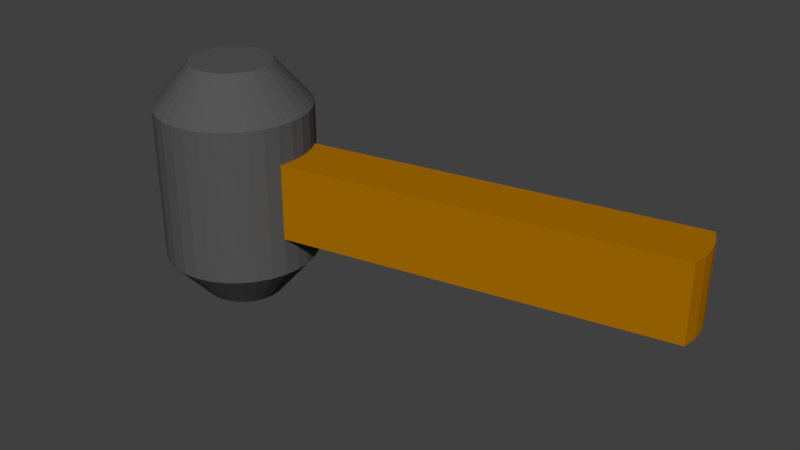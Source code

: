 # Source: hammer.blend  (saved by Blender 2.63.0; exported with 4.5.12 LTS)
import bpy
from mathutils import Matrix  # noqa: F401  (used for matrix-valued properties, if any)

bpy.ops.wm.read_factory_settings(use_empty=True)
scene = bpy.context.scene
scene.name = 'Scene'

# ---- collections
col_collection_1 = bpy.data.collections.new('Collection 1'); scene.collection.children.link(col_collection_1)

# ---- materials (node trees are filled in below, after node groups)
mat_table = bpy.data.materials.new('Table')
mat_table.alpha_threshold = 0.0
mat_table.use_transparent_shadow = False
mat_table.diffuse_color = (0.09083, 0.09083, 0.09083, 1.0)
mat_table.roughness = 0.5
mat_table.line_color = (0.0, 0.0, 0.0, 1.0)
mat_handle = bpy.data.materials.new('Handle')
mat_handle.alpha_threshold = 0.0
mat_handle.use_transparent_shadow = False
mat_handle.diffuse_color = (0.3931, 0.1533, 0.0, 1.0)
mat_handle.roughness = 0.5
mat_handle.line_color = (0.0, 0.0, 0.0, 1.0)

# ---- material node trees

# ---- world
world_world = bpy.data.worlds.new('World'); scene.world = world_world
world_world.color = (0.05088, 0.05088, 0.05088)
world_world.use_sun_shadow = False
world_world.sun_shadow_jitter_overblur = 0.0
world_world.cycles.sampling_method = 'MANUAL'
world_world.cycles.sample_map_resolution = 256

# ---- meshes
me_cylinder = bpy.data.meshes.new('Cylinder')
me_cylinder.from_pydata([(0.0, 1.0, -1.0), (0.0, 1.0, 1.0), (0.1951, 0.9808, -1.0), (0.1951, 0.9808, 1.0), (0.3827, 0.9239, -1.0), (0.3827, 0.9239, 1.0), (0.5556, 0.8315, -1.0), (0.5556, 0.8315, 1.0), (0.7071, 0.7071, -1.0), (0.7071, 0.7071, 1.0), (0.8315, 0.5556, -1.0), (0.8315, 0.5556, 1.0), (0.9239, 0.3827, -1.0), (0.9239, 0.3827, 1.0), (0.9808, 0.1951, -1.0), (0.9808, 0.1951, 1.0), (1.0, 7.55e-08, -1.0), (1.0, 7.55e-08, 1.0), (0.9808, -0.1951, -1.0), (0.9808, -0.1951, 1.0), (0.9239, -0.3827, -1.0), (0.9239, -0.3827, 1.0), (0.8315, -0.5556, -1.0), (0.8315, -0.5556, 1.0), (0.7071, -0.7071, -1.0), (0.7071, -0.7071, 1.0), (0.5556, -0.8315, -1.0), (0.5556, -0.8315, 1.0), (0.3827, -0.9239, -1.0), (0.3827, -0.9239, 1.0), (0.1951, -0.9808, -1.0), (0.1951, -0.9808, 1.0), (-3.258e-07, -1.0, -1.0), (-3.258e-07, -1.0, 1.0), (-0.1951, -0.9808, -1.0), (-0.1951, -0.9808, 1.0), (-0.3827, -0.9239, -1.0), (-0.3827, -0.9239, 1.0), (-0.5556, -0.8315, -1.0), (-0.5556, -0.8315, 1.0), (-0.7071, -0.7071, -1.0), (-0.7071, -0.7071, 1.0), (-0.8315, -0.5556, -1.0), (-0.8315, -0.5556, 1.0), (-0.9239, -0.3827, -1.0), (-0.9239, -0.3827, 1.0), (-0.9808, -0.1951, -1.0), (-0.9808, -0.1951, 1.0), (-1.0, 9.656e-07, -1.0), (-1.0, 9.656e-07, 1.0), (-0.9808, 0.1951, -1.0), (-0.9808, 0.1951, 1.0), (-0.9239, 0.3827, -1.0), (-0.9239, 0.3827, 1.0), (-0.8315, 0.5556, -1.0), (-0.8315, 0.5556, 1.0), (-0.7071, 0.7071, -1.0), (-0.7071, 0.7071, 1.0), (-0.5556, 0.8315, -1.0), (-0.5556, 0.8315, 1.0), (-0.3827, 0.9239, -1.0), (-0.3827, 0.9239, 1.0), (-0.1951, 0.9808, -1.0), (-0.1951, 0.9808, 1.0), (-2.191e-08, 0.5186, 1.556), (0.1012, 0.5086, 1.556), (0.1985, 0.4791, 1.556), (0.2881, 0.4312, 1.556), (0.3667, 0.3667, 1.556), (0.4312, 0.2881, 1.556), (0.4791, 0.1985, 1.556), (0.5086, 0.1012, 1.556), (0.5186, 1.759e-07, 1.556), (0.5086, -0.1012, 1.556), (0.4791, -0.1985, 1.556), (0.4312, -0.2881, 1.556), (0.3667, -0.3667, 1.556), (0.2881, -0.4312, 1.556), (0.1985, -0.4791, 1.556), (0.1012, -0.5086, 1.556), (-1.909e-07, -0.5186, 1.556), (-0.1012, -0.5086, 1.556), (-0.1985, -0.4791, 1.556), (-0.2881, -0.4312, 1.556), (-0.3667, -0.3667, 1.556), (-0.4312, -0.2881, 1.556), (-0.4791, -0.1985, 1.556), (-0.5086, -0.1012, 1.556), (-0.5186, 6.375e-07, 1.556), (-0.5086, 0.1012, 1.556), (-0.4791, 0.1985, 1.556), (-0.4312, 0.2881, 1.556), (-0.3667, 0.3667, 1.556), (-0.2881, 0.4312, 1.556), (-0.1985, 0.4791, 1.556), (-0.1012, 0.5086, 1.556), (1.068e-07, 0.5186, -1.556), (0.1012, 0.5086, -1.556), (0.1985, 0.4791, -1.556), (0.2881, 0.4312, -1.556), (0.3667, 0.3667, -1.556), (0.4312, 0.2881, -1.556), (0.4791, 0.1985, -1.556), (0.5086, 0.1012, -1.556), (0.5186, 1.759e-07, -1.556), (0.5086, -0.1012, -1.556), (0.4791, -0.1985, -1.556), (0.4312, -0.2881, -1.556), (0.3667, -0.3667, -1.556), (0.2881, -0.4312, -1.556), (0.1985, -0.4791, -1.556), (0.1012, -0.5086, -1.556), (-6.216e-08, -0.5186, -1.556), (-0.1012, -0.5086, -1.556), (-0.1985, -0.4791, -1.556), (-0.2881, -0.4312, -1.556), (-0.3667, -0.3667, -1.556), (-0.4312, -0.2881, -1.556), (-0.4791, -0.1985, -1.556), (-0.5086, -0.1012, -1.556), (-0.5186, 6.375e-07, -1.556), (-0.5086, 0.1012, -1.556), (-0.4791, 0.1985, -1.556), (-0.4312, 0.2881, -1.556), (-0.3667, 0.3667, -1.556), (-0.2881, 0.4312, -1.556), (-0.1985, 0.4791, -1.556), (-0.1012, 0.5086, -1.556), (0.0, 1.0, -0.75), (0.0, 1.0, -0.5), (0.0, 1.0, -0.25), (0.0, 1.0, 0.0), (0.0, 1.0, 0.25), (0.0, 1.0, 0.5), (0.0, 1.0, 0.75), (0.1951, 0.9808, 0.75), (0.1951, 0.9808, 0.5), (0.1951, 0.9808, 0.25), (0.1951, 0.9808, 0.0), (0.1951, 0.9808, -0.25), (0.1951, 0.9808, -0.5), (0.1951, 0.9808, -0.75), (0.3827, 0.9239, 0.75), (0.3827, 0.9239, 0.5), (0.3827, 0.9239, 0.25), (0.3827, 0.9239, 0.0), (0.3827, 0.9239, -0.25), (0.3827, 0.9239, -0.5), (0.3827, 0.9239, -0.75), (0.5556, 0.8315, 0.75), (0.5556, 0.8315, 0.5), (0.5556, 0.8315, 0.25), (0.5556, 0.8315, 0.0), (0.5556, 0.8315, -0.25), (0.5556, 0.8315, -0.5), (0.5556, 0.8315, -0.75), (0.7071, 0.7071, 0.75), (0.7071, 0.7071, 0.5), (0.7071, 0.7071, 0.25), (0.7071, 0.7071, 0.0), (0.7071, 0.7071, -0.25), (0.7071, 0.7071, -0.5), (0.7071, 0.7071, -0.75), (0.8315, 0.5556, 0.75), (0.8315, 0.5556, 0.5), (0.8315, 0.5556, 0.25), (0.8315, 0.5556, 0.0), (0.8315, 0.5556, -0.25), (0.8315, 0.5556, -0.5), (0.8315, 0.5556, -0.75), (0.9239, 0.3827, 0.75), (0.9239, 0.3827, 0.5), (0.9239, 0.3827, -0.5), (0.9239, 0.3827, -0.75), (0.9808, 0.1951, 0.75), (0.9808, 0.1951, 0.5), (0.9808, 0.1951, -0.5), (0.9808, 0.1951, -0.75), (1.0, 7.55e-08, 0.75), (1.0, 7.55e-08, 0.5), (1.0, 7.55e-08, -0.5), (1.0, 7.55e-08, -0.75), (0.9808, -0.1951, 0.75), (0.9808, -0.1951, 0.5), (0.9808, -0.1951, 0.25), (0.9808, -0.1951, 0.0), (0.9808, -0.1951, -0.25), (0.9808, -0.1951, -0.5), (0.9808, -0.1951, -0.75), (0.9239, -0.3827, 0.75), (0.9239, -0.3827, 0.5), (0.9239, -0.3827, 0.25), (0.9239, -0.3827, 0.0), (0.9239, -0.3827, -0.25), (0.9239, -0.3827, -0.5), (0.9239, -0.3827, -0.75), (0.8315, -0.5556, 0.75), (0.8315, -0.5556, 0.5), (0.8315, -0.5556, 0.25), (0.8315, -0.5556, 0.0), (0.8315, -0.5556, -0.25), (0.8315, -0.5556, -0.5), (0.8315, -0.5556, -0.75), (0.7071, -0.7071, 0.75), (0.7071, -0.7071, 0.5), (0.7071, -0.7071, 0.25), (0.7071, -0.7071, 0.0), (0.7071, -0.7071, -0.25), (0.7071, -0.7071, -0.5), (0.7071, -0.7071, -0.75), (0.5556, -0.8315, 0.75), (0.5556, -0.8315, 0.5), (0.5556, -0.8315, 0.25), (0.5556, -0.8315, 0.0), (0.5556, -0.8315, -0.25), (0.5556, -0.8315, -0.5), (0.5556, -0.8315, -0.75), (0.3827, -0.9239, 0.75), (0.3827, -0.9239, 0.5), (0.3827, -0.9239, 0.25), (0.3827, -0.9239, 0.0), (0.3827, -0.9239, -0.25), (0.3827, -0.9239, -0.5), (0.3827, -0.9239, -0.75), (0.1951, -0.9808, 0.75), (0.1951, -0.9808, 0.5), (0.1951, -0.9808, 0.25), (0.1951, -0.9808, 0.0), (0.1951, -0.9808, -0.25), (0.1951, -0.9808, -0.5), (0.1951, -0.9808, -0.75), (-3.258e-07, -1.0, 0.75), (-3.258e-07, -1.0, 0.5), (-3.258e-07, -1.0, 0.25), (-3.258e-07, -1.0, 0.0), (-3.258e-07, -1.0, -0.25), (-3.258e-07, -1.0, -0.5), (-3.258e-07, -1.0, -0.75), (-0.1951, -0.9808, 0.75), (-0.1951, -0.9808, 0.5), (-0.1951, -0.9808, 0.25), (-0.1951, -0.9808, 0.0), (-0.1951, -0.9808, -0.25), (-0.1951, -0.9808, -0.5), (-0.1951, -0.9808, -0.75), (-0.3827, -0.9239, 0.75), (-0.3827, -0.9239, 0.5), (-0.3827, -0.9239, 0.25), (-0.3827, -0.9239, 0.0), (-0.3827, -0.9239, -0.25), (-0.3827, -0.9239, -0.5), (-0.3827, -0.9239, -0.75), (-0.5556, -0.8315, 0.75), (-0.5556, -0.8315, 0.5), (-0.5556, -0.8315, 0.25), (-0.5556, -0.8315, 0.0), (-0.5556, -0.8315, -0.25), (-0.5556, -0.8315, -0.5), (-0.5556, -0.8315, -0.75), (-0.7071, -0.7071, 0.75), (-0.7071, -0.7071, 0.5), (-0.7071, -0.7071, 0.25), (-0.7071, -0.7071, 0.0), (-0.7071, -0.7071, -0.25), (-0.7071, -0.7071, -0.5), (-0.7071, -0.7071, -0.75), (-0.8315, -0.5556, 0.75), (-0.8315, -0.5556, 0.5), (-0.8315, -0.5556, 0.25), (-0.8315, -0.5556, 0.0), (-0.8315, -0.5556, -0.25), (-0.8315, -0.5556, -0.5), (-0.8315, -0.5556, -0.75), (-0.9239, -0.3827, 0.75), (-0.9239, -0.3827, 0.5), (-0.9239, -0.3827, 0.25), (-0.9239, -0.3827, 0.0), (-0.9239, -0.3827, -0.25), (-0.9239, -0.3827, -0.5), (-0.9239, -0.3827, -0.75), (-0.9808, -0.1951, 0.75), (-0.9808, -0.1951, 0.5), (-0.9808, -0.1951, 0.25), (-0.9808, -0.1951, 0.0), (-0.9808, -0.1951, -0.25), (-0.9808, -0.1951, -0.5), (-0.9808, -0.1951, -0.75), (-1.0, 9.656e-07, 0.75), (-1.0, 9.656e-07, 0.5), (-1.0, 9.656e-07, 0.25), (-1.0, 9.656e-07, 0.0), (-1.0, 9.656e-07, -0.25), (-1.0, 9.656e-07, -0.5), (-1.0, 9.656e-07, -0.75), (-0.9808, 0.1951, 0.75), (-0.9808, 0.1951, 0.5), (-0.9808, 0.1951, 0.25), (-0.9808, 0.1951, 0.0), (-0.9808, 0.1951, -0.25), (-0.9808, 0.1951, -0.5), (-0.9808, 0.1951, -0.75), (-0.9239, 0.3827, 0.75), (-0.9239, 0.3827, 0.5), (-0.9239, 0.3827, 0.25), (-0.9239, 0.3827, 0.0), (-0.9239, 0.3827, -0.25), (-0.9239, 0.3827, -0.5), (-0.9239, 0.3827, -0.75), (-0.8315, 0.5556, 0.75), (-0.8315, 0.5556, 0.5), (-0.8315, 0.5556, 0.25), (-0.8315, 0.5556, 0.0), (-0.8315, 0.5556, -0.25), (-0.8315, 0.5556, -0.5), (-0.8315, 0.5556, -0.75), (-0.7071, 0.7071, 0.75), (-0.7071, 0.7071, 0.5), (-0.7071, 0.7071, 0.25), (-0.7071, 0.7071, 0.0), (-0.7071, 0.7071, -0.25), (-0.7071, 0.7071, -0.5), (-0.7071, 0.7071, -0.75), (-0.5556, 0.8315, 0.75), (-0.5556, 0.8315, 0.5), (-0.5556, 0.8315, 0.25), (-0.5556, 0.8315, 0.0), (-0.5556, 0.8315, -0.25), (-0.5556, 0.8315, -0.5), (-0.5556, 0.8315, -0.75), (-0.3827, 0.9239, 0.75), (-0.3827, 0.9239, 0.5), (-0.3827, 0.9239, 0.25), (-0.3827, 0.9239, 0.0), (-0.3827, 0.9239, -0.25), (-0.3827, 0.9239, -0.5), (-0.3827, 0.9239, -0.75), (-0.1951, 0.9808, 0.75), (-0.1951, 0.9808, 0.5), (-0.1951, 0.9808, 0.25), (-0.1951, 0.9808, 0.0), (-0.1951, 0.9808, -0.25), (-0.1951, 0.9808, -0.5), (-0.1951, 0.9808, -0.75), (5.735, 1.531, 0.5), (5.735, 1.531, 0.25), (5.735, 1.531, 0.0), (5.735, 1.531, -0.25), (5.735, 1.531, -0.5), (5.828, 1.358, 0.5), (5.828, 1.358, 0.25), (5.828, 1.358, 0.0), (5.828, 1.358, -0.25), (5.828, 1.358, -0.5), (5.885, 1.171, 0.5), (5.885, 1.171, 0.25), (5.885, 1.171, 0.0), (5.885, 1.171, -0.25), (5.885, 1.171, -0.5), (5.904, 0.9755, 0.5), (5.904, 0.9755, 0.25), (5.904, 0.9755, 0.0), (5.904, 0.9755, -0.25), (5.904, 0.9755, -0.5), (5.885, 0.7804, 0.5), (5.885, 0.7804, 0.25), (5.885, 0.7804, 0.0), (5.885, 0.7804, -0.25), (5.885, 0.7804, -0.5)], [], [(134, 1, 3, 135), (135, 3, 5, 142), (142, 5, 7, 149), (149, 7, 9, 156), (156, 9, 11, 163), (163, 11, 13, 170), (170, 13, 15, 174), (174, 15, 17, 178), (178, 17, 19, 182), (182, 19, 21, 189), (189, 21, 23, 196), (196, 23, 25, 203), (203, 25, 27, 210), (210, 27, 29, 217), (217, 29, 31, 224), (224, 31, 33, 231), (231, 33, 35, 238), (238, 35, 37, 245), (245, 37, 39, 252), (252, 39, 41, 259), (259, 41, 43, 266), (266, 43, 45, 273), (273, 45, 47, 280), (280, 47, 49, 287), (287, 49, 51, 294), (294, 51, 53, 301), (301, 53, 55, 308), (308, 55, 57, 315), (315, 57, 59, 322), (322, 59, 61, 329), (1, 63, 95, 64), (336, 63, 1, 134), (329, 61, 63, 336), (18, 20, 106, 105), (65, 64, 95, 94, 93, 92, 91, 90, 89, 88, 87, 86, 85, 84, 83, 82, 81, 80, 79, 78, 77, 76, 75, 74, 73, 72, 71, 70, 69, 68, 67, 66), (41, 39, 83, 84), (17, 15, 71, 72), (55, 53, 90, 91), (31, 29, 78, 79), (7, 5, 66, 67), (45, 43, 85, 86), (21, 19, 73, 74), (59, 57, 92, 93), (35, 33, 80, 81), (11, 9, 68, 69), (49, 47, 87, 88), (25, 23, 75, 76), (63, 61, 94, 95), (39, 37, 82, 83), (15, 13, 70, 71), (53, 51, 89, 90), (29, 27, 77, 78), (5, 3, 65, 66), (43, 41, 84, 85), (19, 17, 72, 73), (57, 55, 91, 92), (33, 31, 79, 80), (9, 7, 67, 68), (47, 45, 86, 87), (3, 1, 64, 65), (23, 21, 74, 75), (61, 59, 93, 94), (37, 35, 81, 82), (13, 11, 69, 70), (51, 49, 88, 89), (27, 25, 76, 77), (96, 97, 98, 99, 100, 101, 102, 103, 104, 105, 106, 107, 108, 109, 110, 111, 112, 113, 114, 115, 116, 117, 118, 119, 120, 121, 122, 123, 124, 125, 126, 127), (56, 58, 125, 124), (32, 34, 113, 112), (8, 10, 101, 100), (46, 48, 120, 119), (22, 24, 108, 107), (60, 62, 127, 126), (36, 38, 115, 114), (12, 14, 103, 102), (50, 52, 122, 121), (26, 28, 110, 109), (2, 4, 98, 97), (40, 42, 117, 116), (16, 18, 105, 104), (54, 56, 124, 123), (30, 32, 112, 111), (6, 8, 100, 99), (44, 46, 119, 118), (0, 2, 97, 96), (20, 22, 107, 106), (58, 60, 126, 125), (34, 36, 114, 113), (10, 12, 102, 101), (48, 50, 121, 120), (24, 26, 109, 108), (62, 0, 96, 127), (38, 40, 116, 115), (14, 16, 104, 103), (52, 54, 123, 122), (28, 30, 111, 110), (4, 6, 99, 98), (42, 44, 118, 117), (0, 128, 141, 2), (128, 129, 140, 141), (129, 130, 139, 140), (130, 131, 138, 139), (131, 132, 137, 138), (132, 133, 136, 137), (133, 134, 135, 136), (2, 141, 148, 4), (141, 140, 147, 148), (140, 139, 146, 147), (139, 138, 145, 146), (138, 137, 144, 145), (137, 136, 143, 144), (136, 135, 142, 143), (4, 148, 155, 6), (148, 147, 154, 155), (147, 146, 153, 154), (146, 145, 152, 153), (145, 144, 151, 152), (144, 143, 150, 151), (143, 142, 149, 150), (6, 155, 162, 8), (155, 154, 161, 162), (154, 153, 160, 161), (153, 152, 159, 160), (152, 151, 158, 159), (151, 150, 157, 158), (150, 149, 156, 157), (8, 162, 169, 10), (162, 161, 168, 169), (161, 160, 167, 168), (160, 159, 166, 167), (159, 158, 165, 166), (158, 157, 164, 165), (157, 156, 163, 164), (10, 169, 173, 12), (169, 168, 172, 173), (167, 166, 345, 346), (352, 357, 176, 172), (179, 183, 363, 358), (166, 165, 344, 345), (164, 163, 170, 171), (12, 173, 177, 14), (173, 172, 176, 177), (347, 352, 172, 168), (175, 179, 358, 353), (367, 366, 186, 187), (165, 164, 343, 344), (171, 170, 174, 175), (14, 177, 181, 16), (177, 176, 180, 181), (171, 175, 353, 348), (366, 365, 185, 186), (164, 171, 348, 343), (365, 364, 184, 185), (175, 174, 178, 179), (16, 181, 188, 18), (181, 180, 187, 188), (362, 367, 187, 180), (364, 363, 183, 184), (168, 167, 346, 347), (357, 362, 180, 176), (179, 178, 182, 183), (18, 188, 195, 20), (188, 187, 194, 195), (187, 186, 193, 194), (186, 185, 192, 193), (185, 184, 191, 192), (184, 183, 190, 191), (183, 182, 189, 190), (20, 195, 202, 22), (195, 194, 201, 202), (194, 193, 200, 201), (193, 192, 199, 200), (192, 191, 198, 199), (191, 190, 197, 198), (190, 189, 196, 197), (22, 202, 209, 24), (202, 201, 208, 209), (201, 200, 207, 208), (200, 199, 206, 207), (199, 198, 205, 206), (198, 197, 204, 205), (197, 196, 203, 204), (24, 209, 216, 26), (209, 208, 215, 216), (208, 207, 214, 215), (207, 206, 213, 214), (206, 205, 212, 213), (205, 204, 211, 212), (204, 203, 210, 211), (26, 216, 223, 28), (216, 215, 222, 223), (215, 214, 221, 222), (214, 213, 220, 221), (213, 212, 219, 220), (212, 211, 218, 219), (211, 210, 217, 218), (28, 223, 230, 30), (223, 222, 229, 230), (222, 221, 228, 229), (221, 220, 227, 228), (220, 219, 226, 227), (219, 218, 225, 226), (218, 217, 224, 225), (30, 230, 237, 32), (230, 229, 236, 237), (229, 228, 235, 236), (228, 227, 234, 235), (227, 226, 233, 234), (226, 225, 232, 233), (225, 224, 231, 232), (32, 237, 244, 34), (237, 236, 243, 244), (236, 235, 242, 243), (235, 234, 241, 242), (234, 233, 240, 241), (233, 232, 239, 240), (232, 231, 238, 239), (34, 244, 251, 36), (244, 243, 250, 251), (243, 242, 249, 250), (242, 241, 248, 249), (241, 240, 247, 248), (240, 239, 246, 247), (239, 238, 245, 246), (36, 251, 258, 38), (251, 250, 257, 258), (250, 249, 256, 257), (249, 248, 255, 256), (248, 247, 254, 255), (247, 246, 253, 254), (246, 245, 252, 253), (38, 258, 265, 40), (258, 257, 264, 265), (257, 256, 263, 264), (256, 255, 262, 263), (255, 254, 261, 262), (254, 253, 260, 261), (253, 252, 259, 260), (40, 265, 272, 42), (265, 264, 271, 272), (264, 263, 270, 271), (263, 262, 269, 270), (262, 261, 268, 269), (261, 260, 267, 268), (260, 259, 266, 267), (42, 272, 279, 44), (272, 271, 278, 279), (271, 270, 277, 278), (270, 269, 276, 277), (269, 268, 275, 276), (268, 267, 274, 275), (267, 266, 273, 274), (44, 279, 286, 46), (279, 278, 285, 286), (278, 277, 284, 285), (277, 276, 283, 284), (276, 275, 282, 283), (275, 274, 281, 282), (274, 273, 280, 281), (46, 286, 293, 48), (286, 285, 292, 293), (285, 284, 291, 292), (284, 283, 290, 291), (283, 282, 289, 290), (282, 281, 288, 289), (281, 280, 287, 288), (48, 293, 300, 50), (293, 292, 299, 300), (292, 291, 298, 299), (291, 290, 297, 298), (290, 289, 296, 297), (289, 288, 295, 296), (288, 287, 294, 295), (50, 300, 307, 52), (300, 299, 306, 307), (299, 298, 305, 306), (298, 297, 304, 305), (297, 296, 303, 304), (296, 295, 302, 303), (295, 294, 301, 302), (52, 307, 314, 54), (307, 306, 313, 314), (306, 305, 312, 313), (305, 304, 311, 312), (304, 303, 310, 311), (303, 302, 309, 310), (302, 301, 308, 309), (54, 314, 321, 56), (314, 313, 320, 321), (313, 312, 319, 320), (312, 311, 318, 319), (311, 310, 317, 318), (310, 309, 316, 317), (309, 308, 315, 316), (56, 321, 328, 58), (321, 320, 327, 328), (320, 319, 326, 327), (319, 318, 325, 326), (318, 317, 324, 325), (317, 316, 323, 324), (316, 315, 322, 323), (58, 328, 335, 60), (328, 327, 334, 335), (327, 326, 333, 334), (326, 325, 332, 333), (325, 324, 331, 332), (324, 323, 330, 331), (323, 322, 329, 330), (62, 342, 128, 0), (342, 341, 129, 128), (341, 340, 130, 129), (340, 339, 131, 130), (339, 338, 132, 131), (338, 337, 133, 132), (337, 336, 134, 133), (60, 335, 342, 62), (335, 334, 341, 342), (334, 333, 340, 341), (333, 332, 339, 340), (332, 331, 338, 339), (331, 330, 337, 338), (330, 329, 336, 337), (347, 346, 351, 352), (346, 345, 350, 351), (345, 344, 349, 350), (344, 343, 348, 349), (352, 351, 356, 357), (351, 350, 355, 356), (350, 349, 354, 355), (349, 348, 353, 354), (357, 356, 361, 362), (356, 355, 360, 361), (355, 354, 359, 360), (354, 353, 358, 359), (362, 361, 366, 367), (361, 360, 365, 366), (360, 359, 364, 365), (359, 358, 363, 364)])
me_cylinder.polygons.foreach_set('material_index', [0, 0, 0, 0, 0, 0, 0, 0, 0, 0, 0, 0, 0, 0, 0, 0, 0, 0, 0, 0, 0, 0, 0, 0, 0, 0, 0, 0, 0, 0, 0, 0, 0, 0, 0, 0, 0, 0, 0, 0, 0, 0, 0, 0, 0, 0, 0, 0, 0, 0, 0, 0, 0, 0, 0, 0, 0, 0, 0, 0, 0, 0, 0, 0, 0, 0, 0, 0, 0, 0, 0, 0, 0, 0, 0, 0, 0, 0, 0, 0, 0, 0, 0, 0, 0, 0, 0, 0, 0, 0, 0, 0, 0, 0, 0, 0, 0, 0, 0, 0, 0, 0, 0, 0, 0, 0, 0, 0, 0, 0, 0, 0, 0, 0, 0, 0, 0, 0, 0, 0, 0, 0, 0, 0, 0, 0, 0, 0, 0, 0, 0, 0, 0, 0, 0, 1, 1, 1, 1, 0, 0, 0, 1, 1, 1, 1, 0, 0, 0, 1, 1, 1, 1, 0, 0, 0, 1, 1, 1, 1, 0, 0, 0, 0, 0, 0, 0, 0, 0, 0, 0, 0, 0, 0, 0, 0, 0, 0, 0, 0, 0, 0, 0, 0, 0, 0, 0, 0, 0, 0, 0, 0, 0, 0, 0, 0, 0, 0, 0, 0, 0, 0, 0, 0, 0, 0, 0, 0, 0, 0, 0, 0, 0, 0, 0, 0, 0, 0, 0, 0, 0, 0, 0, 0, 0, 0, 0, 0, 0, 0, 0, 0, 0, 0, 0, 0, 0, 0, 0, 0, 0, 0, 0, 0, 0, 0, 0, 0, 0, 0, 0, 0, 0, 0, 0, 0, 0, 0, 0, 0, 0, 0, 0, 0, 0, 0, 0, 0, 0, 0, 0, 0, 0, 0, 0, 0, 0, 0, 0, 0, 0, 0, 0, 0, 0, 0, 0, 0, 0, 0, 0, 0, 0, 0, 0, 0, 0, 0, 0, 0, 0, 0, 0, 0, 0, 0, 0, 0, 0, 0, 0, 0, 0, 0, 0, 0, 0, 0, 0, 0, 0, 0, 1, 1, 1, 1, 1, 1, 1, 1, 1, 1, 1, 1, 1, 1, 1, 1])
me_cylinder.materials.append(mat_table)
me_cylinder.materials.append(mat_handle)
me_cylinder.use_remesh_preserve_volume = False
me_cylinder.use_remesh_preserve_attributes = False
me_cylinder.use_mirror_vertex_groups = False
me_cylinder.update()

# ---- objects
ob_cylinder = bpy.data.objects.new('Cylinder', me_cylinder)

# ---- transforms, parenting, visibility, modifiers, constraints
ob_cylinder.location = (0.0, 0.0, 0.0)
ob_cylinder.lineart.crease_threshold = 0.0

# ---- collection membership
col_collection_1.objects.link(ob_cylinder)

# ---- scene / render settings (as saved in the file)
scene.frame_start = 1; scene.frame_end = 250; scene.frame_set(1)
scene.render.engine = 'BLENDER_EEVEE_NEXT'
scene.render.image_settings.color_mode = 'RGB'
scene.render.image_settings.compression = 90
scene.render.resolution_percentage = 50
scene.render.dither_intensity = 0.0
scene.render.bake_margin = 2
scene.render.bake_bias = 0.0
scene.cycles.use_denoising = False
scene.cycles.samples = 10
scene.cycles.sampling_pattern = 'TABULATED_SOBOL'
scene.cycles.light_sampling_threshold = 0.0
scene.cycles.use_adaptive_sampling = False
scene.cycles.use_light_tree = False
scene.cycles.blur_glossy = 0.0
scene.cycles.volume_bounces = 1
scene.cycles.pixel_filter_type = 'GAUSSIAN'
scene.cycles.sample_clamp_indirect = 0.0
scene.view_settings.view_transform = 'Standard'
bpy.context.view_layer.update()

# ---- added for rendering (the .blend has no active camera and no usable light): camera, sun
cam_auto = bpy.data.cameras.new('AutoCamera')
cam_auto.lens = 50.0
cam_auto.sensor_width = 36.0
cam_auto.clip_end = 1000.0
ob_auto_camera = bpy.data.objects.new('AutoCamera', cam_auto)
scene.collection.objects.link(ob_auto_camera)
ob_auto_camera.location = (9.83945, -8.59947, 5.90999)
ob_auto_camera.rotation_euler = (1.09748, -7.21219e-08, 0.694738)
scene.camera = ob_auto_camera
light_auto_sun = bpy.data.lights.new('AutoSun', 'SUN')
light_auto_sun.energy = 3.0
light_auto_sun.angle = 0.0523599
ob_auto_sun = bpy.data.objects.new('AutoSun', light_auto_sun)
scene.collection.objects.link(ob_auto_sun)
ob_auto_sun.rotation_euler = (0.872665, 0.174533, 0.523599)
bpy.context.view_layer.update()
